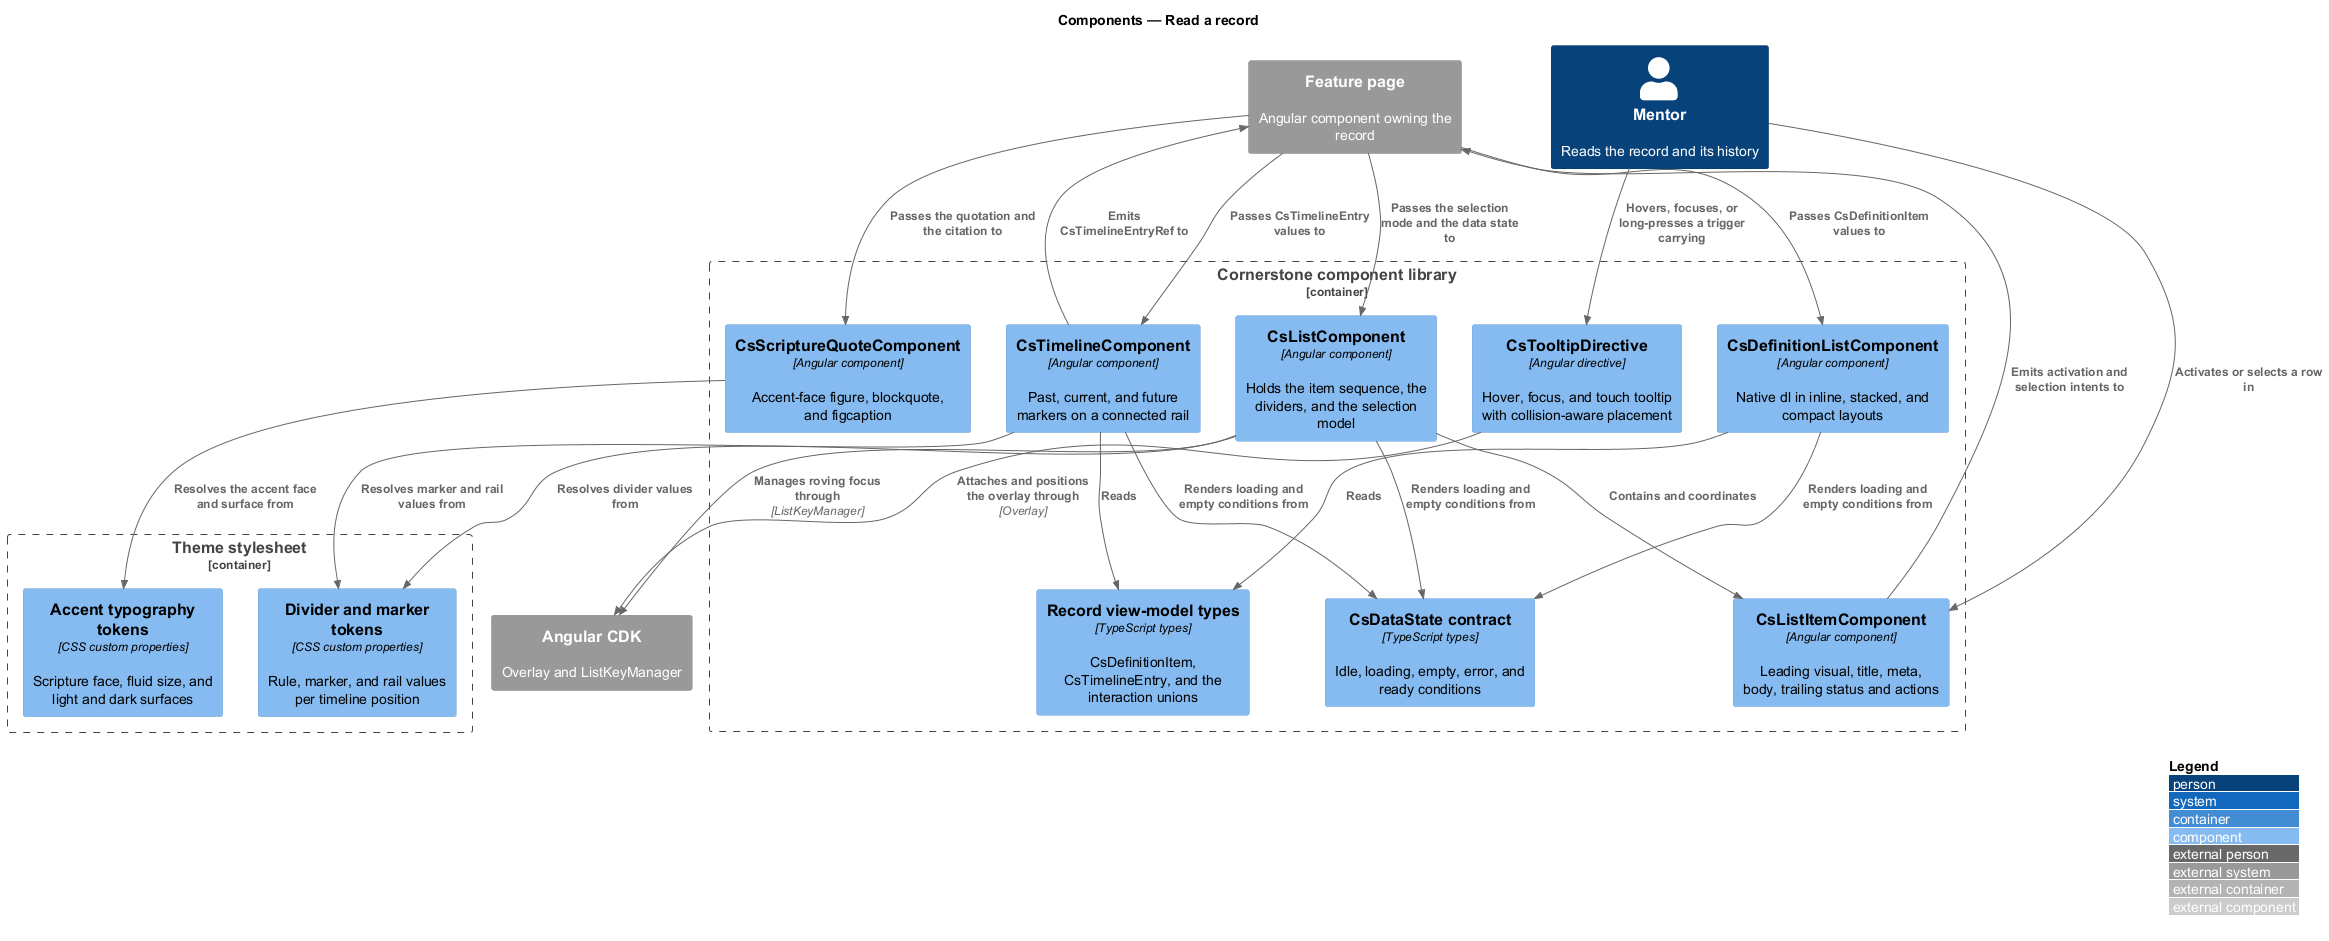

The diagram above was rendered by PlantUML. Its source (embedded in the PNG):
@startuml
!include <C4/C4_Component>
LAYOUT_WITH_LEGEND()
title Components — Read a record

Person(mentor, "Mentor", "Reads the record and its history")

Container_Boundary(lib, "Cornerstone component library") {
  Component(list, "CsListComponent", "Angular component", "Holds the item sequence, the dividers, and the selection model")
  Component(item, "CsListItemComponent", "Angular component", "Leading visual, title, meta, body, trailing status and actions")
  Component(deflist, "CsDefinitionListComponent", "Angular component", "Native dl in inline, stacked, and compact layouts")
  Component(timeline, "CsTimelineComponent", "Angular component", "Past, current, and future markers on a connected rail")
  Component(quote, "CsScriptureQuoteComponent", "Angular component", "Accent-face figure, blockquote, and figcaption")
  Component(tooltip, "CsTooltipDirective", "Angular directive", "Hover, focus, and touch tooltip with collision-aware placement")
  Component(types, "Record view-model types", "TypeScript types", "CsDefinitionItem, CsTimelineEntry, and the interaction unions")
  Component(state, "CsDataState contract", "TypeScript types", "Idle, loading, empty, error, and ready conditions")
}

Container_Boundary(themec, "Theme stylesheet") {
  Component(structtokens, "Divider and marker tokens", "CSS custom properties", "Rule, marker, and rail values per timeline position")
  Component(accenttokens, "Accent typography tokens", "CSS custom properties", "Scripture face, fluid size, and light and dark surfaces")
}

System_Ext(page, "Feature page", "Angular component owning the record")
System_Ext(cdk, "Angular CDK", "Overlay and ListKeyManager")

Rel(mentor, item, "Activates or selects a row in")
Rel(mentor, tooltip, "Hovers, focuses, or long-presses a trigger carrying")
Rel(page, list, "Passes the selection mode and the data state to")
Rel(page, deflist, "Passes CsDefinitionItem values to")
Rel(page, timeline, "Passes CsTimelineEntry values to")
Rel(page, quote, "Passes the quotation and the citation to")
Rel(list, item, "Contains and coordinates")
Rel(list, cdk, "Manages roving focus through", "ListKeyManager")
Rel(item, page, "Emits activation and selection intents to")
Rel(timeline, page, "Emits CsTimelineEntryRef to")
Rel(list, state, "Renders loading and empty conditions from")
Rel(deflist, state, "Renders loading and empty conditions from")
Rel(timeline, state, "Renders loading and empty conditions from")
Rel(deflist, types, "Reads")
Rel(timeline, types, "Reads")
Rel(tooltip, cdk, "Attaches and positions the overlay through", "Overlay")
Rel(list, structtokens, "Resolves divider values from")
Rel(timeline, structtokens, "Resolves marker and rail values from")
Rel(quote, accenttokens, "Resolves the accent face and surface from")
@enduml